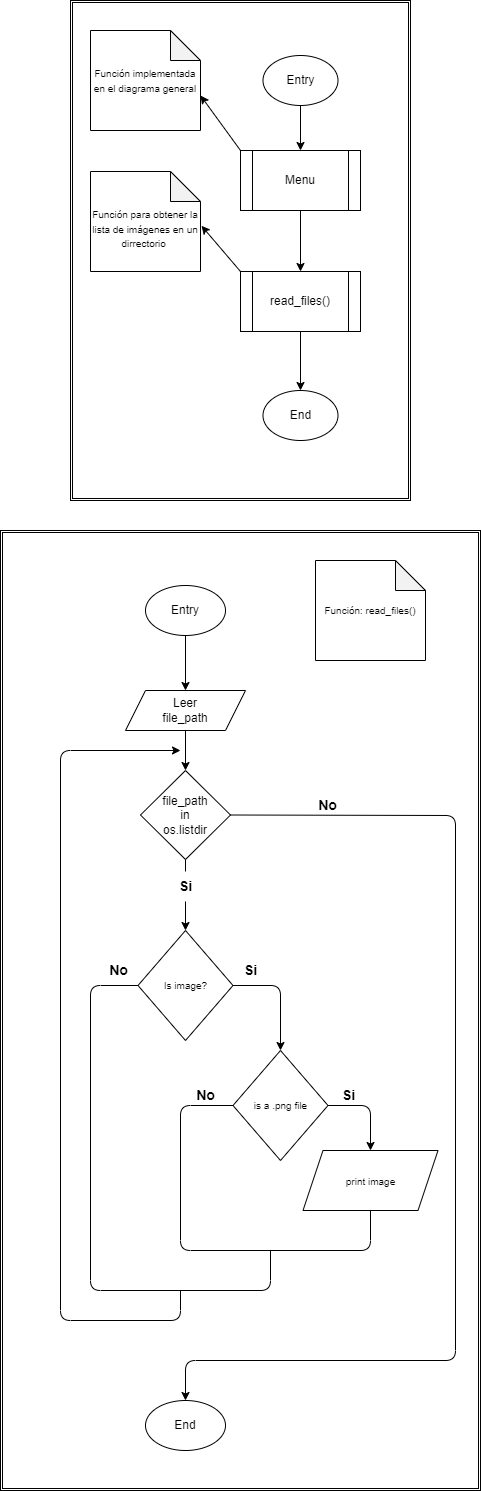

The diagram above was exported from draw.io. Its source (the exported page's mxGraphModel, read from the mxfile embedded in the PNG):
<mxGraphModel dx="743" dy="3112" grid="1" gridSize="10" guides="1" tooltips="1" connect="1" arrows="1" fold="1" page="1" pageScale="1" pageWidth="850" pageHeight="1100" math="0" shadow="0">
  <root>
    <mxCell id="0" />
    <mxCell id="1" parent="0" />
    <mxCell id="96" value="" style="shape=ext;double=1;rounded=0;whiteSpace=wrap;html=1;fontSize=10;" parent="1" vertex="1">
      <mxGeometry x="185" y="-1580" width="480" height="960" as="geometry" />
    </mxCell>
    <mxCell id="88" value="" style="shape=ext;double=1;rounded=0;whiteSpace=wrap;html=1;fontSize=10;" parent="1" vertex="1">
      <mxGeometry x="255" y="-2110" width="340" height="500" as="geometry" />
    </mxCell>
    <mxCell id="19" value="End" style="ellipse;whiteSpace=wrap;html=1;" parent="1" vertex="1">
      <mxGeometry x="447.5" y="-1720" width="75" height="50" as="geometry" />
    </mxCell>
    <mxCell id="41" value="" style="edgeStyle=none;html=1;fontSize=12;exitX=0.5;exitY=1;exitDx=0;exitDy=0;" parent="1" source="56" target="19" edge="1">
      <mxGeometry relative="1" as="geometry">
        <mxPoint x="485" y="-1340" as="sourcePoint" />
      </mxGeometry>
    </mxCell>
    <mxCell id="49" value="" style="edgeStyle=none;html=1;entryX=0.5;entryY=0;entryDx=0;entryDy=0;" parent="1" source="48" target="50" edge="1">
      <mxGeometry relative="1" as="geometry">
        <mxPoint x="489.945652173913" y="-1930" as="targetPoint" />
      </mxGeometry>
    </mxCell>
    <mxCell id="48" value="Entry" style="ellipse;whiteSpace=wrap;html=1;" parent="1" vertex="1">
      <mxGeometry x="447.5" y="-2055" width="75" height="50" as="geometry" />
    </mxCell>
    <mxCell id="55" value="" style="edgeStyle=none;html=1;exitX=0.5;exitY=1;exitDx=0;exitDy=0;entryX=0.5;entryY=0;entryDx=0;entryDy=0;" parent="1" source="58" target="54" edge="1">
      <mxGeometry relative="1" as="geometry">
        <mxPoint x="380" y="-1390" as="targetPoint" />
      </mxGeometry>
    </mxCell>
    <mxCell id="60" value="" style="edgeStyle=none;html=1;exitX=0;exitY=0;exitDx=0;exitDy=0;entryX=0;entryY=0;entryDx=110;entryDy=65;entryPerimeter=0;" parent="1" source="50" target="59" edge="1">
      <mxGeometry relative="1" as="geometry" />
    </mxCell>
    <mxCell id="50" value="Menu" style="shape=process;whiteSpace=wrap;html=1;backgroundOutline=1;" parent="1" vertex="1">
      <mxGeometry x="425" y="-1960" width="120" height="60" as="geometry" />
    </mxCell>
    <mxCell id="57" value="" style="edgeStyle=none;html=1;" parent="1" source="50" target="56" edge="1">
      <mxGeometry relative="1" as="geometry">
        <mxPoint x="485" y="-1900" as="sourcePoint" />
      </mxGeometry>
    </mxCell>
    <mxCell id="66" value="" style="edgeStyle=none;html=1;fontSize=10;" parent="1" source="54" target="65" edge="1">
      <mxGeometry relative="1" as="geometry" />
    </mxCell>
    <mxCell id="54" value="Leer&lt;br&gt;file_path" style="shape=parallelogram;perimeter=parallelogramPerimeter;whiteSpace=wrap;html=1;fixedSize=1;" parent="1" vertex="1">
      <mxGeometry x="310" y="-1420" width="120" height="40" as="geometry" />
    </mxCell>
    <mxCell id="56" value="read_files()" style="shape=process;whiteSpace=wrap;html=1;backgroundOutline=1;" parent="1" vertex="1">
      <mxGeometry x="425" y="-1839" width="120" height="60" as="geometry" />
    </mxCell>
    <mxCell id="58" value="Entry" style="ellipse;whiteSpace=wrap;html=1;" parent="1" vertex="1">
      <mxGeometry x="330" y="-1525" width="80" height="50" as="geometry" />
    </mxCell>
    <mxCell id="59" value="&lt;font style=&quot;font-size: 10px;&quot;&gt;Función implementada en el diagrama general&lt;/font&gt;" style="shape=note;whiteSpace=wrap;html=1;backgroundOutline=1;darkOpacity=0.05;" parent="1" vertex="1">
      <mxGeometry x="275" y="-2080" width="110" height="100" as="geometry" />
    </mxCell>
    <mxCell id="62" value="" style="edgeStyle=none;html=1;fontSize=10;exitX=0;exitY=0;exitDx=0;exitDy=0;entryX=1.009;entryY=0.543;entryDx=0;entryDy=0;entryPerimeter=0;" parent="1" source="56" target="61" edge="1">
      <mxGeometry relative="1" as="geometry" />
    </mxCell>
    <mxCell id="61" value="&lt;font style=&quot;font-size: 10px;&quot;&gt;&lt;br&gt;Función para obtener la lista de imágenes en un dirrectorio&amp;nbsp;&lt;/font&gt;" style="shape=note;whiteSpace=wrap;html=1;backgroundOutline=1;darkOpacity=0.05;" parent="1" vertex="1">
      <mxGeometry x="275" y="-1939" width="110" height="100" as="geometry" />
    </mxCell>
    <mxCell id="63" value="&lt;font style=&quot;font-size: 10px;&quot;&gt;Función: read_files()&lt;/font&gt;" style="shape=note;whiteSpace=wrap;html=1;backgroundOutline=1;darkOpacity=0.05;" parent="1" vertex="1">
      <mxGeometry x="500" y="-1550" width="110" height="100" as="geometry" />
    </mxCell>
    <mxCell id="70" value="" style="edgeStyle=none;html=1;fontSize=10;startArrow=none;" parent="1" source="71" target="69" edge="1">
      <mxGeometry relative="1" as="geometry" />
    </mxCell>
    <mxCell id="65" value="file_path&lt;br&gt;in&lt;br&gt;os.listdir" style="rhombus;whiteSpace=wrap;html=1;" parent="1" vertex="1">
      <mxGeometry x="325" y="-1340" width="90" height="89" as="geometry" />
    </mxCell>
    <mxCell id="74" value="" style="edgeStyle=none;html=1;fontSize=10;exitX=1;exitY=0.5;exitDx=0;exitDy=0;entryX=0.5;entryY=0;entryDx=0;entryDy=0;" parent="1" source="69" target="82" edge="1">
      <mxGeometry relative="1" as="geometry">
        <mxPoint x="485" y="-1070" as="targetPoint" />
        <Array as="points">
          <mxPoint x="465" y="-1125" />
        </Array>
      </mxGeometry>
    </mxCell>
    <mxCell id="69" value="&lt;span style=&quot;font-size: 10px;&quot;&gt;Is image?&lt;/span&gt;" style="rhombus;whiteSpace=wrap;html=1;" parent="1" vertex="1">
      <mxGeometry x="322.5" y="-1180" width="95" height="110" as="geometry" />
    </mxCell>
    <mxCell id="72" value="" style="edgeStyle=none;html=1;fontSize=10;endArrow=none;" parent="1" source="65" target="71" edge="1">
      <mxGeometry relative="1" as="geometry">
        <mxPoint x="370" y="-1251" as="sourcePoint" />
        <mxPoint x="370" y="-1190" as="targetPoint" />
      </mxGeometry>
    </mxCell>
    <mxCell id="71" value="&lt;b&gt;&lt;font style=&quot;font-size: 14px;&quot;&gt;Si&lt;/font&gt;&lt;/b&gt;" style="text;html=1;align=center;verticalAlign=middle;resizable=0;points=[];autosize=1;strokeColor=none;fillColor=none;fontSize=10;" parent="1" vertex="1">
      <mxGeometry x="350" y="-1239" width="40" height="30" as="geometry" />
    </mxCell>
    <mxCell id="77" value="&lt;b&gt;&lt;font style=&quot;font-size: 14px;&quot;&gt;Si&lt;/font&gt;&lt;/b&gt;" style="text;html=1;align=center;verticalAlign=middle;resizable=0;points=[];autosize=1;strokeColor=none;fillColor=none;fontSize=10;" parent="1" vertex="1">
      <mxGeometry x="415" y="-1155" width="40" height="30" as="geometry" />
    </mxCell>
    <mxCell id="79" value="&lt;b&gt;&lt;font style=&quot;font-size: 14px;&quot;&gt;No&lt;/font&gt;&lt;/b&gt;" style="text;html=1;align=center;verticalAlign=middle;resizable=0;points=[];autosize=1;strokeColor=none;fillColor=none;fontSize=10;" parent="1" vertex="1">
      <mxGeometry x="282.5" y="-1155" width="40" height="30" as="geometry" />
    </mxCell>
    <mxCell id="81" value="" style="endArrow=none;html=1;fontSize=10;entryX=0;entryY=0.5;entryDx=0;entryDy=0;" parent="1" target="69" edge="1">
      <mxGeometry width="50" height="50" relative="1" as="geometry">
        <mxPoint x="455" y="-860" as="sourcePoint" />
        <mxPoint x="205" y="-1190" as="targetPoint" />
        <Array as="points">
          <mxPoint x="455" y="-820" />
          <mxPoint x="275" y="-820" />
          <mxPoint x="275" y="-1125" />
        </Array>
      </mxGeometry>
    </mxCell>
    <mxCell id="84" value="" style="edgeStyle=none;html=1;fontSize=10;exitX=1;exitY=0.5;exitDx=0;exitDy=0;entryX=0.5;entryY=0;entryDx=0;entryDy=0;" parent="1" source="82" target="90" edge="1">
      <mxGeometry relative="1" as="geometry">
        <mxPoint x="555" y="-940" as="targetPoint" />
        <Array as="points">
          <mxPoint x="555" y="-1005" />
        </Array>
      </mxGeometry>
    </mxCell>
    <mxCell id="82" value="&lt;span style=&quot;font-size: 10px;&quot;&gt;is a .png file&lt;/span&gt;" style="rhombus;whiteSpace=wrap;html=1;" parent="1" vertex="1">
      <mxGeometry x="417.5" y="-1060" width="95" height="110" as="geometry" />
    </mxCell>
    <mxCell id="89" value="" style="endArrow=none;html=1;fontSize=10;entryX=0;entryY=0.5;entryDx=0;entryDy=0;exitX=0.5;exitY=1;exitDx=0;exitDy=0;" parent="1" source="90" target="82" edge="1">
      <mxGeometry width="50" height="50" relative="1" as="geometry">
        <mxPoint x="555" y="-885" as="sourcePoint" />
        <mxPoint x="402.5" y="-1000" as="targetPoint" />
        <Array as="points">
          <mxPoint x="555" y="-860" />
          <mxPoint x="365" y="-860" />
          <mxPoint x="365" y="-1005" />
        </Array>
      </mxGeometry>
    </mxCell>
    <mxCell id="90" value="&lt;font style=&quot;font-size: 10px;&quot;&gt;print image&lt;br&gt;&lt;/font&gt;" style="shape=parallelogram;perimeter=parallelogramPerimeter;whiteSpace=wrap;html=1;fixedSize=1;fontSize=14;" parent="1" vertex="1">
      <mxGeometry x="487.5" y="-960" width="135" height="60" as="geometry" />
    </mxCell>
    <mxCell id="91" value="&lt;b&gt;&lt;font style=&quot;font-size: 14px;&quot;&gt;Si&lt;/font&gt;&lt;/b&gt;" style="text;html=1;align=center;verticalAlign=middle;resizable=0;points=[];autosize=1;strokeColor=none;fillColor=none;fontSize=10;" parent="1" vertex="1">
      <mxGeometry x="512.5" y="-1030" width="40" height="30" as="geometry" />
    </mxCell>
    <mxCell id="92" value="&lt;b&gt;&lt;font style=&quot;font-size: 14px;&quot;&gt;No&lt;/font&gt;&lt;/b&gt;" style="text;html=1;align=center;verticalAlign=middle;resizable=0;points=[];autosize=1;strokeColor=none;fillColor=none;fontSize=10;" parent="1" vertex="1">
      <mxGeometry x="370" y="-1030" width="40" height="30" as="geometry" />
    </mxCell>
    <mxCell id="98" value="" style="endArrow=classic;html=1;fontSize=14;" parent="1" edge="1">
      <mxGeometry width="50" height="50" relative="1" as="geometry">
        <mxPoint x="365" y="-820" as="sourcePoint" />
        <mxPoint x="365" y="-1360" as="targetPoint" />
        <Array as="points">
          <mxPoint x="365" y="-790" />
          <mxPoint x="245" y="-790" />
          <mxPoint x="245" y="-1360" />
        </Array>
      </mxGeometry>
    </mxCell>
    <mxCell id="99" value="End" style="ellipse;whiteSpace=wrap;html=1;" parent="1" vertex="1">
      <mxGeometry x="330" y="-710" width="80" height="50" as="geometry" />
    </mxCell>
    <mxCell id="100" value="" style="endArrow=classic;html=1;fontSize=14;exitX=1;exitY=0.5;exitDx=0;exitDy=0;entryX=0.5;entryY=0;entryDx=0;entryDy=0;" parent="1" source="65" target="99" edge="1">
      <mxGeometry width="50" height="50" relative="1" as="geometry">
        <mxPoint x="200" y="-1240" as="sourcePoint" />
        <mxPoint x="250" y="-1290" as="targetPoint" />
        <Array as="points">
          <mxPoint x="640" y="-1295" />
          <mxPoint x="640" y="-750" />
          <mxPoint x="370" y="-750" />
        </Array>
      </mxGeometry>
    </mxCell>
    <mxCell id="123" value="&lt;b&gt;&lt;font style=&quot;font-size: 14px;&quot;&gt;No&lt;/font&gt;&lt;/b&gt;" style="text;html=1;align=center;verticalAlign=middle;resizable=0;points=[];autosize=1;strokeColor=none;fillColor=none;fontSize=10;" parent="1" vertex="1">
      <mxGeometry x="492" y="-1320" width="40" height="30" as="geometry" />
    </mxCell>
  </root>
</mxGraphModel>